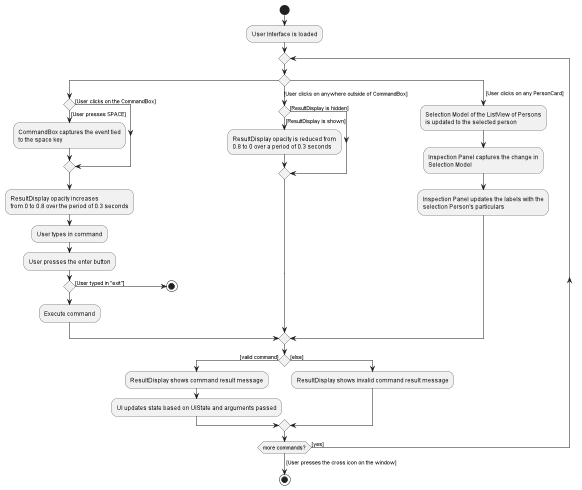

The diagram above was rendered by PlantUML. Its source (embedded in the PNG):
@startuml
start
    :User Interface is loaded;
repeat

    switch ()

    case ()
        if () then ([User presses SPACE])
            :CommandBox captures the event tied
            to the space key;
        else ([User clicks on the CommandBox])
        endif
        :ResultDisplay opacity increases
        from 0 to 0.8 over the period of 0.3 seconds;
        :User types in command;
        :User presses the enter button;

        if () 
            ->[User typed in "exit"]                        ;
            stop
        else ()
            :Execute command;
        endif

    case ([User clicks on anywhere outside of CommandBox])
        if () then ([ResultDisplay is shown])
            :ResultDisplay opacity is reduced from
            0.8 to 0 over a period of 0.3 seconds;
        else ([ResultDisplay is hidden])
        endif

    case (  [User clicks on any PersonCard])
        :Selection Model of the ListView of Persons
        is updated to the selected person;
        :Inspection Panel captures the change in
        Selection Model;
        :Inspection Panel updates the labels with the
        selection Person's particulars;

    endswitch


    'Since the beta syntax does not support placing the condition outside the
    'diamond we place it as the true branch instead.

    if () then ([valid command])
        :ResultDisplay shows command result message;
        :UI updates state based on UIState and arguments passed;
    else ([else])
        :ResultDisplay shows invalid command result message;
    endif
    repeat while (more commands?) is ([yes])
    ->[User presses the cross icon on the window];
stop
@enduml